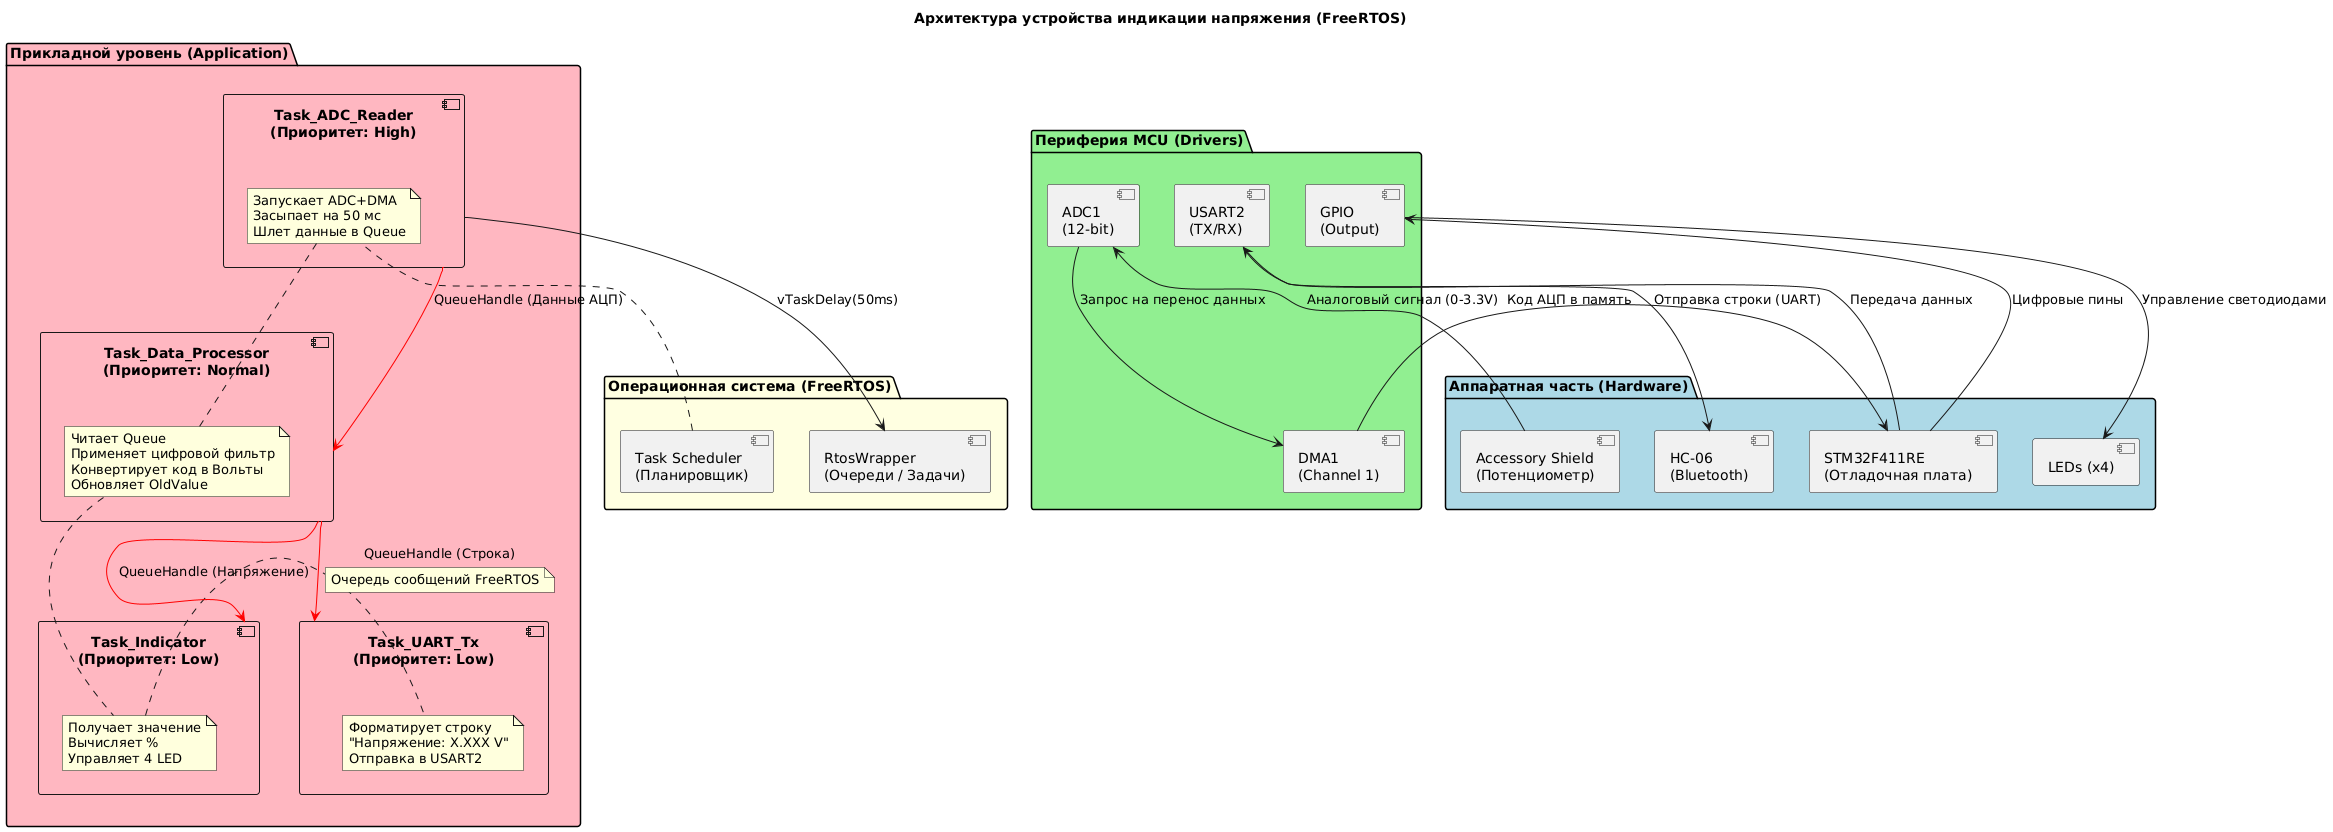

The diagram above was rendered by PlantUML. Its source (embedded in the PNG):
@startuml
' Описание стиля
skinparam classAttributeIconSize 0
skinparam backgroundColor #FEFEFE
title Архитектура устройства индикации напряжения (FreeRTOS)

' === Аппаратная часть (Hardware) ===
package "Аппаратная часть (Hardware)" #LightBlue {
    component "STM32F411RE\n(Отладочная плата)" as MCU
    component "Accessory Shield\n(Потенциометр)" as POT
    component "HC-06\n(Bluetooth)" as BT
    component "LEDs (x4)" as LED
}

' === Периферия MCU ===
package "Периферия MCU (Drivers)" #LightGreen {
    component "ADC1\n(12-bit)" as ADC
    component "DMA1\n(Channel 1)" as DMA
    component "USART2\n(TX/RX)" as UART
    component "GPIO\n(Output)" as GPIO
}

' === Middleware (RTOS) ===
package "Операционная система (FreeRTOS)" #LightYellow {
    component "RtosWrapper\n(Очереди / Задачи)" as WRAPPER
    component "Task Scheduler\n(Планировщик)" as SCHED
}

' === Application Layer ===
package "Прикладной уровень (Application)" #LightPink {
    
    component "Task_ADC_Reader\n(Приоритет: High)" as TASK_ADC {
        note right
            Запускает ADC+DMA
            Засыпает на 50 мс
            Шлет данные в Queue
        end note
    }
    
    component "Task_Data_Processor\n(Приоритет: Normal)" as TASK_PROC {
        note right
            Читает Queue
            Применяет цифровой фильтр
            Конвертирует код в Вольты
            Обновляет OldValue
        end note
    }
    
    component "Task_Indicator\n(Приоритет: Low)" as TASK_LED {
        note right
            Получает значение
            Вычисляет %
            Управляет 4 LED
        end note
    }
    
    component "Task_UART_Tx\n(Приоритет: Low)" as TASK_UART {
        note right
            Форматирует строку
            "Напряжение: X.XXX V"
            Отправка в USART2
        end note
    }
}

' === Связи (Connections) ===

' Аппаратные связи
POT --> ADC : Аналоговый сигнал (0-3.3V)
ADC --> DMA : Запрос на перенос данных
DMA --> MCU : Код АЦП в память
MCU --> GPIO : Цифровые пины
GPIO --> LED : Управление светодиодами
MCU --> UART : Передача данных
UART --> BT : Отправка строки (UART)

' Программные связи (RTOS)
TASK_ADC --> WRAPPER : vTaskDelay(50ms)
TASK_ADC -[#red]-> TASK_PROC : QueueHandle (Данные АЦП)
TASK_PROC -[#red]-> TASK_LED : QueueHandle (Напряжение)
TASK_PROC -[#red]-> TASK_UART : QueueHandle (Строка)

' Подписи к связям
note on link : Очередь сообщений FreeRTOS
@enduml